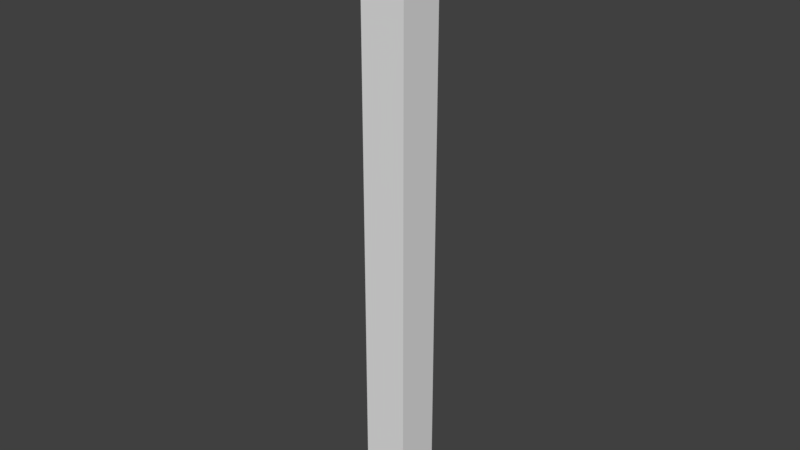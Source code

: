 # Source: A_Pillar_0.2x0.2x2.5.blend  (saved by Blender 2.79.0; exported with 4.5.12 LTS)
import bpy
from mathutils import Matrix  # noqa: F401  (used for matrix-valued properties, if any)

bpy.ops.wm.read_factory_settings(use_empty=True)
scene = bpy.context.scene
scene.name = 'Scene'

# ---- collections
col_collection_1 = bpy.data.collections.new('Collection 1'); scene.collection.children.link(col_collection_1)

# ---- materials (node trees are filled in below, after node groups)
mat_material = bpy.data.materials.new('Material')
mat_material.alpha_threshold = 0.0
mat_material.use_transparent_shadow = False
mat_material.roughness = 0.5
mat_material.line_color = (0.0, 0.0, 0.0, 1.0)

# ---- material node trees

# ---- world
world_world = bpy.data.worlds.new('World'); scene.world = world_world
world_world.color = (0.05088, 0.05088, 0.05088)
world_world.use_sun_shadow = False
world_world.sun_shadow_jitter_overblur = 0.0
world_world.cycles.sampling_method = 'MANUAL'

# ---- meshes
me_cube = bpy.data.meshes.new('Cube')
me_cube.from_pydata([(0.0, 0.0, -0.2), (0.0, -0.1, -0.2), (-0.1, -0.1, -0.2), (-0.1, 2.384e-07, -0.2), (2.384e-07, -2.384e-07, 2.5), (-3.576e-07, -0.1, 2.5), (-0.1, -0.1, 2.5), (-0.1, 0.0, 2.5)], [], [(0, 1, 2, 3), (4, 7, 6, 5), (0, 4, 5, 1), (1, 5, 6, 2), (2, 6, 7, 3), (4, 0, 3, 7)])
me_cube.materials.append(mat_material)
me_cube.use_remesh_preserve_volume = False
me_cube.use_remesh_preserve_attributes = False
me_cube.use_mirror_vertex_groups = False
me_cube.update()

# ---- objects
ob_pillar_0_2x0_2x2_7 = bpy.data.objects.new('Pillar_0.2x0.2x2.7', me_cube)

# ---- transforms, parenting, visibility, modifiers, constraints
ob_pillar_0_2x0_2x2_7.location = (0.0, 0.0, 0.0)
ob_pillar_0_2x0_2x2_7.scale = (2.0, 2.0, 1.0)
ob_pillar_0_2x0_2x2_7.lock_rotations_4d = False
ob_pillar_0_2x0_2x2_7.empty_display_type = 'ARROWS'
ob_pillar_0_2x0_2x2_7.lineart.crease_threshold = 0.0

# ---- collection membership
col_collection_1.objects.link(ob_pillar_0_2x0_2x2_7)

# ---- scene / render settings (as saved in the file)
scene.frame_start = 1; scene.frame_end = 250; scene.frame_set(1)
scene.render.engine = 'BLENDER_EEVEE_NEXT'
scene.render.resolution_percentage = 50
scene.render.dither_intensity = 0.0
scene.cycles.use_denoising = False
scene.cycles.samples = 128
scene.cycles.sampling_pattern = 'TABULATED_SOBOL'
scene.cycles.use_adaptive_sampling = False
scene.cycles.use_light_tree = False
scene.cycles.blur_glossy = 0.0
scene.cycles.sample_clamp_indirect = 0.0
scene.view_settings.view_transform = 'Standard'
bpy.context.view_layer.update()

# ---- added for rendering (the .blend has no active camera and no usable light): camera, sun
cam_auto = bpy.data.cameras.new('AutoCamera')
cam_auto.lens = 50.0
cam_auto.sensor_width = 36.0
cam_auto.clip_end = 1000.0
ob_auto_camera = bpy.data.objects.new('AutoCamera', cam_auto)
scene.collection.objects.link(ob_auto_camera)
ob_auto_camera.location = (2.41178, -3.11413, 3.15942)
ob_auto_camera.rotation_euler = (1.09748, -7.21219e-08, 0.694738)
scene.camera = ob_auto_camera
light_auto_sun = bpy.data.lights.new('AutoSun', 'SUN')
light_auto_sun.energy = 3.0
light_auto_sun.angle = 0.0523599
ob_auto_sun = bpy.data.objects.new('AutoSun', light_auto_sun)
scene.collection.objects.link(ob_auto_sun)
ob_auto_sun.rotation_euler = (0.872665, 0.174533, 0.523599)
bpy.context.view_layer.update()
